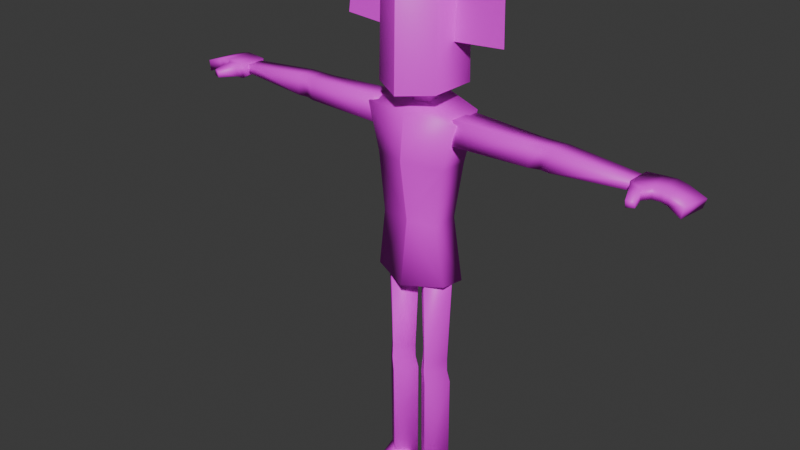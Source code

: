 # Source: tall_axe_guy.blend  (saved by Blender 4.3.34; exported with 4.5.12 LTS)
import bpy
from mathutils import Matrix  # noqa: F401  (used for matrix-valued properties, if any)

bpy.ops.wm.read_factory_settings(use_empty=True)
scene = bpy.context.scene
scene.name = 'Scene'

# ---- collections
col_collection = bpy.data.collections.new('Collection'); scene.collection.children.link(col_collection)

# ---- images (referenced by path relative to the original .blend; pixels are not part of the script)
import os
ASSET_DIR = os.environ.get("B2B_ASSET_DIR", "")  # directory of the original .blend (textures are referenced by path, not embedded)
HERE = os.path.dirname(os.path.abspath(__file__))  # packed textures are extracted next to this script under _unpacked/

def load_image(name, relpath, width, height, colorspace="sRGB"):
    """Load a texture the original file referenced (path relative to the .blend, or extracted next to this script)."""
    p = next((c for c in (os.path.join(HERE, relpath), os.path.join(ASSET_DIR, relpath)) if relpath and os.path.exists(c)), "")
    if p:
        img = bpy.data.images.load(p, check_existing=True)
        img.name = name
    else:  # same state as the original file: an image datablock whose file is absent (Cycles renders it pink)
        img = bpy.data.images.new(name, width, height)
        img.source = "FILE"
        img.filepath = "//" + (relpath or name)
    img.colorspace_settings.name = colorspace
    return img
img_body = load_image('body', 'body.png', 1024, 1024, 'sRGB')
img_horns = load_image('horns', 'horns.png', 1024, 1024, 'sRGB')

# ---- materials (node trees are filled in below, after node groups)
mat_body = bpy.data.materials.new('body')
mat_horns = bpy.data.materials.new('horns')

# ---- material node trees
mat_body.use_nodes = True; mat_body.node_tree.nodes.clear()
_N = mat_body.node_tree.nodes; _L = mat_body.node_tree.links
n0 = _N.new('ShaderNodeBsdfPrincipled'); n0.name = 'Principled BSDF'; n0.location = (10, 300)
n1 = _N.new('ShaderNodeOutputMaterial'); n1.name = 'Material Output'; n1.location = (300, 300)
n2 = _N.new('ShaderNodeTexImage'); n2.name = 'Image Texture'; n2.location = (-322, 309)
n2.image = img_body
n2.interpolation = 'Closest'
_L.new(n0.outputs[0], n1.inputs[0])
_L.new(n2.outputs[0], n0.inputs[0])
n1.is_active_output = True
mat_horns.use_nodes = True; mat_horns.node_tree.nodes.clear()
_N = mat_horns.node_tree.nodes; _L = mat_horns.node_tree.links
n0 = _N.new('ShaderNodeBsdfPrincipled'); n0.name = 'Principled BSDF'; n0.location = (10, 300)
n1 = _N.new('ShaderNodeOutputMaterial'); n1.name = 'Material Output'; n1.location = (300, 300)
n2 = _N.new('ShaderNodeTexImage'); n2.name = 'Image Texture'; n2.location = (-280, 280)
n2.image = img_horns
n2.interpolation = 'Closest'
_L.new(n0.outputs[0], n1.inputs[0])
_L.new(n2.outputs[0], n0.inputs[0])
_L.new(n2.outputs[1], n0.inputs[4])
n1.is_active_output = True

# ---- world
world_world = bpy.data.worlds.new('World'); scene.world = world_world
world_world.use_nodes = True; world_world.node_tree.nodes.clear()
_N = world_world.node_tree.nodes; _L = world_world.node_tree.links
n0 = _N.new('ShaderNodeOutputWorld'); n0.name = 'World Output'; n0.location = (300, 300)
n1 = _N.new('ShaderNodeBackground'); n1.name = 'Background'; n1.location = (10, 300)
n1.inputs[0].default_value = (0.05088, 0.05088, 0.05088, 1.0)
_L.new(n1.outputs[0], n0.inputs[0])
n0.is_active_output = True
world_world.color = (0.05088, 0.05088, 0.05088)
world_world.sun_shadow_jitter_overblur = 0.0

# ---- meshes
me_circle = bpy.data.meshes.new('Circle')
me_circle.from_pydata([(-1.863e-08, 0.1529, 1.979), (-0.1392, 0.0767, 1.96), (-0.1202, -0.07569, 1.96), (1.713e-08, -0.1442, 1.979), (-1.965e-08, 0.1615, 1.665), (-0.1432, 0.08036, 1.651), (-0.1227, -0.08193, 1.642), (1.799e-08, -0.1491, 1.63), (-1.16e-08, 0.09385, 1.663), (-0.06644, 0.05549, 1.663), (-0.06644, -0.02123, 1.663), (6.686e-09, -0.05959, 1.663), (-1.761e-08, 0.1408, 2.002), (-0.1138, 0.06397, 1.981), (-0.1138, -0.06124, 1.981), (1.282e-08, -0.11, 2.002), (-8.023e-09, 0.06405, 1.586), (-0.04155, 0.04042, 1.582), (-0.04155, -0.00685, 1.574), (3.247e-09, -0.03048, 1.569), (-2.388e-09, 0.01679, 1.538), (-1.035, 0.05123, 1.467), (-1.043, 0.05699, 1.499), (-0.8396, 0.05303, 1.485), (-0.8396, 0.05303, 1.53), (-1.021, -0.06327, 1.469), (-1.027, -0.06212, 1.512), (-0.8473, -0.05291, 1.475), (-0.8473, -0.05291, 1.535), (-0.938, 0.06878, 1.491), (-0.9386, 0.06878, 1.529), (-0.9471, -0.05291, 1.499), (-0.9471, -0.05291, 1.536), (-0.8527, -0.07657, 1.528), (-0.8527, -0.07657, 1.487), (-0.895, -0.07936, 1.497), (-0.895, -0.07936, 1.535), (-0.8784, -0.1454, 1.517), (-0.8815, -0.1454, 1.495), (-0.909, -0.1377, 1.498), (-0.9059, -0.1377, 1.521), (-0.9758, 0.06642, 1.485), (-0.972, -0.05369, 1.53), (-0.9766, 0.06642, 1.521), (-0.9702, -0.05369, 1.493), (-0.8926, 0.06383, 1.529), (-0.9159, -0.05291, 1.497), (-0.8926, 0.06383, 1.489), (-0.9159, -0.05291, 1.537), (-0.8292, 0.0355, 1.523), (-0.8292, 0.0355, 1.492), (-0.8344, -0.03674, 1.485), (-0.8344, -0.03674, 1.53), (-0.1138, 0.04865, 1.144), (-0.1913, 0.06359, 1.568), (-0.1511, -0.0538, 0.9077), (-0.1511, 0.0538, 0.8922), (-0.1138, -0.06679, 1.144), (-0.1913, -0.06044, 1.545), (3.469e-08, -0.1141, 0.8886), (-3.697e-08, 0.1141, 0.8592), (-2.11e-08, 0.06359, 1.144), (-3.265e-08, 0.1004, 1.61), (2.451e-08, -0.08172, 1.144), (3.037e-08, -0.1004, 1.563), (-0.1406, 0.06139, 1.356), (-0.1406, -0.06563, 1.369), (3.602e-08, -0.1184, 1.384), (-2.505e-08, 0.07616, 1.355), (-0.8434, 0.03178, 1.499), (-0.8434, 0.03484, 1.526), (-0.1786, 0.05325, 1.473), (-0.1786, 0.05722, 1.559), (-0.8434, -0.03046, 1.494), (-0.8434, -0.03046, 1.527), (-0.1786, -0.05285, 1.465), (-0.1786, -0.05285, 1.563), (-0.5147, 0.04852, 1.479), (-0.5147, 0.05193, 1.545), (-0.5147, -0.03755, 1.473), (-0.5147, -0.03755, 1.555), (-0.4625, 0.05383, 1.544), (-0.4766, -0.04945, 1.473), (-0.463, 0.04969, 1.48), (-0.4766, -0.04945, 1.555), (-0.5646, 0.04947, 1.48), (-0.552, -0.04354, 1.554), (-0.5651, 0.05316, 1.545), (-0.552, -0.04354, 1.474), (-0.1482, 0.03704, 1.545), (-0.1482, 0.04004, 1.476), (-0.1482, -0.03784, 1.47), (-0.1482, -0.03233, 1.545), (-0.8558, 0.02199, 1.497), (-0.8558, 0.02403, 1.52), (-0.8558, -0.01966, 1.519), (-0.8558, -0.01966, 1.495), (-0.07699, 0.08172, 0.01011), (-0.07699, 0.06962, 0.8978), (-0.009315, 0.006745, 0.02436), (-0.005304, -0.002071, 0.8978), (-0.1447, 0.006745, 0.02436), (-0.1487, -0.002071, 0.8978), (-0.07699, -0.05942, 0.0386), (-0.07699, -0.07376, 0.8978), (-0.07699, 0.05038, 0.5117), (-0.01721, -0.003373, 0.5165), (-0.07699, -0.07106, 0.5212), (-0.1368, -0.003373, 0.5165), (-0.07699, 0.05319, 0.5554), (-0.01969, -0.001578, 0.5641), (-0.07699, -0.06801, 0.5728), (-0.1343, -0.001578, 0.5641), (-0.007953, 0.002925, 0.4669), (-0.07699, -0.06426, 0.4559), (-0.146, 0.002925, 0.4669), (-0.07699, 0.06445, 0.4778), (-0.07699, -0.002071, 0.9423), (-0.1064, -0.1566, -0.0001285), (-0.1064, -0.1767, 0.02517), (-0.1309, -0.01108, -0.0001285), (-0.1309, -0.01108, 0.05863), (-0.01726, -0.03866, -0.0001285), (-0.01726, -0.03866, 0.05863), (-0.03824, 0.05364, -0.0001285), (-0.06206, 0.0403, 0.06935), (-0.09932, 0.06057, -0.0001285), (-0.09243, 0.04102, 0.06935), (-0.05919, -0.1787, -0.0001285), (-0.05919, -0.1988, 0.03649), (-0.08362, -0.02254, 0.07557)], [], [(1, 5, 6, 2), (2, 6, 7, 3), (0, 4, 5, 1), (6, 10, 11, 7), (4, 8, 9, 5), (5, 9, 10, 6), (2, 14, 13, 1), (3, 15, 14, 2), (1, 13, 12, 0), (10, 18, 19, 11), (9, 17, 18, 10), (8, 16, 17, 9), (13, 14, 15, 12), (18, 20, 19), (17, 20, 18), (16, 20, 17), (47, 45, 24, 23), (24, 28, 52, 49), (44, 42, 26, 25), (25, 26, 22, 21), (41, 44, 25, 21), (42, 43, 22, 26), (48, 45, 30, 32), (47, 46, 31, 29), (27, 28, 33, 34), (41, 43, 30, 29), (33, 36, 40, 37), (28, 24, 45, 48), (23, 27, 46, 47), (29, 30, 45, 47), (38, 37, 40, 39), (34, 33, 37, 38), (36, 35, 39, 40), (35, 34, 38, 39), (21, 22, 43, 41), (32, 30, 43, 42), (29, 31, 44, 41), (31, 32, 42, 44), (48, 32, 31, 46), (35, 36, 48, 46), (36, 33, 28, 48), (27, 34, 35, 46), (50, 49, 52, 51), (23, 24, 49, 50), (28, 27, 51, 52), (27, 23, 50, 51), (60, 59, 55, 56), (67, 64, 58, 66), (66, 58, 54, 65), (53, 61, 60, 56), (64, 62, 54, 58), (63, 57, 55, 59), (57, 53, 56, 55), (65, 54, 62, 68), (53, 65, 68, 61), (57, 66, 65, 53), (63, 67, 66, 57), (83, 81, 72, 71), (75, 71, 90, 91), (88, 86, 74, 73), (69, 73, 96, 93), (85, 88, 73, 69), (86, 87, 70, 74), (84, 81, 78, 80), (83, 82, 79, 77), (82, 84, 80, 79), (85, 87, 78, 77), (75, 76, 84, 82), (71, 75, 82, 83), (76, 72, 81, 84), (77, 78, 81, 83), (69, 70, 87, 85), (80, 78, 87, 86), (77, 79, 88, 85), (79, 80, 86, 88), (90, 89, 92, 91), (72, 76, 92, 89), (71, 72, 89, 90), (76, 75, 91, 92), (96, 95, 94, 93), (74, 70, 94, 95), (73, 74, 95, 96), (70, 69, 93, 94), (109, 98, 100, 110), (110, 100, 104, 111), (111, 104, 102, 112), (112, 102, 98, 109), (99, 103, 101, 97), (115, 108, 105, 116), (114, 107, 108, 115), (113, 106, 107, 114), (116, 105, 106, 113), (108, 112, 109, 105), (107, 111, 112, 108), (106, 110, 111, 107), (105, 109, 110, 106), (97, 116, 113, 99), (99, 113, 114, 103), (103, 114, 115, 101), (101, 115, 116, 97), (100, 98, 117), (98, 102, 117), (104, 100, 117), (102, 104, 117), (118, 119, 121, 120), (126, 127, 125, 124), (124, 125, 123, 122), (128, 129, 119, 118), (121, 119, 129, 130), (123, 130, 129), (122, 123, 129, 128), (120, 121, 127, 126), (120, 126, 124, 122, 128, 118), (127, 121, 130), (125, 127, 130, 123)])
me_circle.polygons.foreach_set('use_smooth', [True] * 115)
_k = set([(0, 4), (0, 12), (3, 7), (3, 15), (4, 5), (5, 6), (6, 7), (12, 13), (13, 14), (14, 15), (59, 63), (63, 67), (64, 67), (103, 114), (104, 111), (107, 111), (107, 114)])
me_circle.attributes.new('sharp_edge', 'BOOLEAN', 'EDGE').data.foreach_set('value', [ (min(e.vertices), max(e.vertices)) in _k for e in me_circle.edges])
_uv = me_circle.uv_layers.new(name='UVMap')
_uv.uv.foreach_set('vector', [0.1071, 0.8431, 0.121, 0.7201, 0.1964, 0.7274, 0.1735, 0.8603, 0.0425, 0.6438, 0.04094, 0.4826, 0.1087, 0.4762, 0.1087, 0.6544, 0.03925, 0.8594, 0.03864, 0.7224, 0.121, 0.7201, 0.1071, 0.8431, 0.1964, 0.7803, 0.2381, 0.7829, 0.2388, 0.8207, 0.202, 0.8451, 0.3122, 0.7201, 0.3002, 0.7447, 0.2639, 0.7501, 0.2417, 0.7201, 0.2417, 0.7201, 0.2639, 0.7501, 0.2381, 0.7829, 0.1964, 0.7803, 0.1735, 0.8603, 0.1563, 0.8838, 0.1043, 0.8704, 0.1071, 0.8431, 0.1087, 0.6544, 0.1087, 0.6818, 0.05227, 0.6712, 0.0425, 0.6438, 0.1071, 0.8431, 0.1043, 0.8704, 0.04771, 0.8838, 0.03925, 0.8594, 0.2381, 0.7829, 0.2777, 0.7986, 0.2802, 0.8172, 0.2388, 0.8207, 0.2639, 0.7501, 0.2855, 0.7829, 0.2777, 0.7986, 0.2381, 0.7829, 0.3002, 0.7447, 0.303, 0.7762, 0.2855, 0.7829, 0.2639, 0.7501, 0.2438, 0.8766, 0.2438, 0.9278, 0.1964, 0.9478, 0.1964, 0.8451, 0.2777, 0.7986, 0.3003, 0.8038, 0.2802, 0.8172, 0.2855, 0.7829, 0.3003, 0.8038, 0.2777, 0.7986, 0.303, 0.7762, 0.3003, 0.8038, 0.2855, 0.7829, 0.6288, 0.3749, 0.6428, 0.3749, 0.6428, 0.3791, 0.6288, 0.3791, 0.6568, 0.3932, 0.6428, 0.3932, 0.6428, 0.3932, 0.6568, 0.3932, 0.6288, 0.402, 0.6428, 0.402, 0.6428, 0.4072, 0.6288, 0.4072, 0.6288, 0.4072, 0.6428, 0.4072, 0.6428, 0.4212, 0.6288, 0.4212, 0.6148, 0.402, 0.6288, 0.402, 0.6288, 0.4072, 0.6148, 0.4072, 0.6428, 0.402, 0.6568, 0.402, 0.6568, 0.4072, 0.6428, 0.4072, 0.6428, 0.3974, 0.6568, 0.3974, 0.6568, 0.4002, 0.6428, 0.4002, 0.6148, 0.3974, 0.6288, 0.3974, 0.6288, 0.4002, 0.6148, 0.4002, 0.6288, 0.3932, 0.6428, 0.3932, 0.6428, 0.3932, 0.6288, 0.3932, 0.6288, 0.3702, 0.6428, 0.3702, 0.6428, 0.3721, 0.6288, 0.3721, 0.6428, 0.3932, 0.6428, 0.4002, 0.6428, 0.4002, 0.6428, 0.3932, 0.6428, 0.3932, 0.6568, 0.3932, 0.6568, 0.3974, 0.6428, 0.3974, 0.6148, 0.3932, 0.6288, 0.3932, 0.6288, 0.3974, 0.6148, 0.3974, 0.6288, 0.3721, 0.6428, 0.3721, 0.6428, 0.3749, 0.6288, 0.3749, 0.6288, 0.3932, 0.6428, 0.3932, 0.6428, 0.4002, 0.6288, 0.4002, 0.6288, 0.3932, 0.6428, 0.3932, 0.6428, 0.3932, 0.6288, 0.3932, 0.6428, 0.4002, 0.6288, 0.4002, 0.6288, 0.4002, 0.6428, 0.4002, 0.6288, 0.4002, 0.6288, 0.3932, 0.6288, 0.3932, 0.6288, 0.4002, 0.6288, 0.3651, 0.6428, 0.3651, 0.6428, 0.3702, 0.6288, 0.3702, 0.6428, 0.4002, 0.6568, 0.4002, 0.6568, 0.402, 0.6428, 0.402, 0.6148, 0.4002, 0.6288, 0.4002, 0.6288, 0.402, 0.6148, 0.402, 0.6288, 0.4002, 0.6428, 0.4002, 0.6428, 0.402, 0.6288, 0.402, 0.6428, 0.3974, 0.6428, 0.4002, 0.6288, 0.4002, 0.6288, 0.3974, 0.6288, 0.4002, 0.6428, 0.4002, 0.6428, 0.3974, 0.6288, 0.3974, 0.6428, 0.4002, 0.6428, 0.3932, 0.6428, 0.3932, 0.6428, 0.3974, 0.6288, 0.3932, 0.6288, 0.3932, 0.6288, 0.4002, 0.6288, 0.3974, 0.6288, 0.3791, 0.6428, 0.3791, 0.6428, 0.3932, 0.6288, 0.3932, 0.6288, 0.3791, 0.6428, 0.3791, 0.6428, 0.3791, 0.6288, 0.3791, 0.6428, 0.3932, 0.6288, 0.3932, 0.6288, 0.3932, 0.6428, 0.3932, 0.6288, 0.3932, 0.6148, 0.3932, 0.6148, 0.3932, 0.6288, 0.3932, 0.938, 0.6209, 0.938, 0.7568, 0.8481, 0.7209, 0.8481, 0.6569, 0.4529, 0.8339, 0.4529, 0.9685, 0.309, 0.9547, 0.3472, 0.8221, 0.4891, 0.8173, 0.4931, 0.9505, 0.5868, 0.9679, 0.5852, 0.8076, 0.6987, 0.6522, 0.6213, 0.6522, 0.6213, 0.4583, 0.724, 0.4807, 0.9411, 0.8147, 0.9411, 0.9466, 0.8155, 0.9224, 0.8155, 0.8409, 0.4529, 0.6534, 0.3673, 0.6534, 0.3393, 0.4754, 0.4529, 0.461, 0.4883, 0.6477, 0.5756, 0.6477, 0.5794, 0.457, 0.4981, 0.4688, 0.7169, 0.796, 0.7513, 0.9401, 0.6213, 0.9685, 0.6213, 0.7957, 0.6987, 0.6522, 0.7169, 0.796, 0.6213, 0.7957, 0.6213, 0.6522, 0.4883, 0.6477, 0.4891, 0.8173, 0.5852, 0.8076, 0.5756, 0.6477, 0.4529, 0.6534, 0.4529, 0.8339, 0.3472, 0.8221, 0.3673, 0.6534, 0.2306, 0.3111, 0.2304, 0.3452, 0.05391, 0.3555, 0.05391, 0.3045, 0.03349, 0.1957, 0.03349, 0.2488, 0.01633, 0.2416, 0.01633, 0.2036, 0.2174, 0.02005, 0.2174, 0.06493, 0.0421, 0.05193, 0.0421, 0.02865, 0.4084, 0.2399, 0.4084, 0.2048, 0.4154, 0.2109, 0.4154, 0.2344, 0.2506, 0.2461, 0.2446, 0.2016, 0.4084, 0.2048, 0.4084, 0.2399, 0.2111, 0.1193, 0.2039, 0.1726, 0.02237, 0.1655, 0.02237, 0.123, 0.2619, 0.1186, 0.2689, 0.1699, 0.236, 0.1727, 0.236, 0.1223, 0.1947, 0.2437, 0.2006, 0.201, 0.223, 0.2042, 0.223, 0.2463, 0.2646, 0.02148, 0.2646, 0.0635, 0.2406, 0.06602, 0.2406, 0.01895, 0.2919, 0.3095, 0.2922, 0.3469, 0.2616, 0.3478, 0.2616, 0.3085, 0.4434, 0.0143, 0.4434, 0.07068, 0.2646, 0.0635, 0.2646, 0.02148, 0.03349, 0.2488, 0.03349, 0.1957, 0.2006, 0.201, 0.1947, 0.2437, 0.4544, 0.1125, 0.4544, 0.176, 0.2689, 0.1699, 0.2619, 0.1186, 0.2616, 0.3085, 0.2616, 0.3478, 0.2304, 0.3452, 0.2306, 0.3111, 0.4648, 0.3176, 0.4648, 0.3385, 0.2922, 0.3469, 0.2919, 0.3095, 0.236, 0.1223, 0.236, 0.1727, 0.2039, 0.1726, 0.2111, 0.1193, 0.223, 0.2463, 0.223, 0.2042, 0.2446, 0.2016, 0.2506, 0.2461, 0.2406, 0.01895, 0.2406, 0.06602, 0.2174, 0.06493, 0.2174, 0.02005, 0.4519, 0.3794, 0.4501, 0.4213, 0.4077, 0.4212, 0.4044, 0.3759, 0.4544, 0.176, 0.4544, 0.1125, 0.4742, 0.1247, 0.4742, 0.1637, 0.05391, 0.3045, 0.05391, 0.3555, 0.0351, 0.3468, 0.0351, 0.3101, 0.4434, 0.07068, 0.4434, 0.0143, 0.4618, 0.02103, 0.4618, 0.05979, 0.3783, 0.4013, 0.3783, 0.4195, 0.3452, 0.4201, 0.3467, 0.4029, 0.02237, 0.123, 0.02237, 0.1655, 0.01431, 0.1584, 0.01431, 0.13, 0.0421, 0.02865, 0.0421, 0.05193, 0.03462, 0.04751, 0.03462, 0.03307, 0.4648, 0.3385, 0.4648, 0.3176, 0.4725, 0.3206, 0.4725, 0.3346, 0.8524, 0.2842, 0.8533, 0.4171, 0.8237, 0.4281, 0.8126, 0.2889, 0.7834, 0.2777, 0.7779, 0.4288, 0.7437, 0.4173, 0.7437, 0.2817, 0.7437, 0.2817, 0.7437, 0.4173, 0.7095, 0.4288, 0.704, 0.2777, 0.8922, 0.2884, 0.883, 0.4277, 0.8533, 0.4171, 0.8524, 0.2842, 0.9585, 0.3957, 0.9585, 0.4441, 0.9102, 0.4441, 0.9102, 0.3957, 0.8871, 0.2407, 0.8899, 0.2647, 0.8522, 0.2624, 0.8521, 0.244, 0.7437, 0.2304, 0.7437, 0.2596, 0.7073, 0.2562, 0.7077, 0.2333, 0.7798, 0.2333, 0.7801, 0.2562, 0.7437, 0.2596, 0.7437, 0.2304, 0.8521, 0.244, 0.8522, 0.2624, 0.8146, 0.2652, 0.817, 0.2411, 0.8899, 0.2647, 0.8922, 0.2884, 0.8524, 0.2842, 0.8522, 0.2624, 0.7437, 0.2596, 0.7437, 0.2817, 0.704, 0.2777, 0.7073, 0.2562, 0.7801, 0.2562, 0.7834, 0.2777, 0.7437, 0.2817, 0.7437, 0.2596, 0.8522, 0.2624, 0.8524, 0.2842, 0.8126, 0.2889, 0.8146, 0.2652, 0.8506, 0.01699, 0.8521, 0.244, 0.817, 0.2411, 0.809, 0.0246, 0.7845, 0.01971, 0.7798, 0.2333, 0.7437, 0.2304, 0.7437, 0.02569, 0.7437, 0.02569, 0.7437, 0.2304, 0.7077, 0.2333, 0.7029, 0.01971, 0.8922, 0.02403, 0.8871, 0.2407, 0.8521, 0.244, 0.8506, 0.01699, 0.8237, 0.4281, 0.8533, 0.4171, 0.8535, 0.4454, 0.8533, 0.4171, 0.883, 0.4277, 0.8535, 0.4454, 0.7437, 0.4173, 0.7779, 0.4288, 0.7437, 0.4497, 0.7095, 0.4288, 0.7437, 0.4173, 0.7437, 0.4497, 0.618, 0.1415, 0.6057, 0.1482, 0.6033, 0.07429, 0.6284, 0.07844, 0.5429, 0.1872, 0.5415, 0.1523, 0.5559, 0.1502, 0.572, 0.1823, 0.5304, 0.2186, 0.5656, 0.2186, 0.5608, 0.2613, 0.5332, 0.263, 0.5311, 0.3671, 0.5517, 0.3626, 0.5469, 0.3891, 0.5311, 0.3934, 0.5195, 0.1299, 0.5195, 0.04973, 0.542, 0.03744, 0.5423, 0.1223, 0.5727, 0.1104, 0.5423, 0.1223, 0.542, 0.03744, 0.5332, 0.263, 0.5608, 0.2613, 0.5554, 0.3398, 0.5374, 0.3317, 0.6284, 0.07844, 0.6033, 0.07429, 0.6033, 0.04584, 0.6347, 0.04511, 0.5955, 0.2505, 0.6153, 0.2204, 0.6425, 0.2283, 0.645, 0.2718, 0.6152, 0.3321, 0.5955, 0.3185, 0.5415, 0.1523, 0.5195, 0.1299, 0.5423, 0.1223, 0.5559, 0.1502, 0.5415, 0.1523, 0.5423, 0.1223, 0.5727, 0.1104])
me_circle.materials.append(mat_body)
me_circle.update()
me_plane = bpy.data.meshes.new('Plane')
me_plane.from_pydata([(-0.3305, -0.01109, 0.1687), (-0.1187, -0.01212, 0.1536), (-0.3003, 0.01788, 0.5913), (-0.08846, 0.01684, 0.5763)], [], [(0, 1, 3, 2)])
_uv = me_plane.uv_layers.new(name='UVMap')
_uv.uv.foreach_set('vector', [0.0, 0.0, 1.0, 0.0, 1.0, 1.0, 0.0, 1.0])
me_plane.materials.append(mat_horns)
me_plane.update()
me_cube_010 = bpy.data.meshes.new('Cube.010')
me_cube_010.from_pydata([], [], [])
me_cube_010.materials.append(None)
me_cube_010.update()
arm_armature = bpy.data.armatures.new('Armature')  # bones are not reproduced

# ---- objects
ob_body_mesh = bpy.data.objects.new('body_mesh', me_circle)
ob_skeleton = bpy.data.objects.new('skeleton', arm_armature)
ob_horns_mesh = bpy.data.objects.new('horns_mesh', me_plane)
ob_tall_axe_mesh = bpy.data.objects.new('tall_axe_mesh', me_cube_010)

# ---- transforms, parenting, visibility, modifiers, constraints
ob_body_mesh.parent = ob_skeleton
ob_body_mesh.location = (0.0, 0.0, 0.0)
_vg = ob_body_mesh.vertex_groups.new(name='root')
for _i, _w in zip([53, 54, 55, 56, 57, 58, 59, 60, 61, 62, 63, 64, 65, 66, 67, 68, 69, 70, 71, 72, 73, 74, 75, 76, 77, 78, 79, 80, 81, 82, 83, 84, 85, 86, 87, 88, 89, 90, 91, 92, 93, 94, 95, 96], [0.0, 0.0, 0.0, 0.0, 0.0, 0.0, 0.0, 0.0, 0.0, 0.0, 0.0, 0.0, 0.0, 0.0, 0.0, 0.0, 0.0, 0.0, 0.0, 0.0, 0.0, 0.0, 0.0, 0.0, 0.0, 0.0, 0.0, 0.0, 0.0, 0.0, 0.0, 0.0, 0.0, 0.0, 0.0, 0.0, 0.0, 0.0, 0.0, 0.0, 0.0, 0.0, 0.0, 0.0]): _vg.add([_i], _w, 'REPLACE')
_vg = ob_body_mesh.vertex_groups.new(name='torso1')
for _i, _w in zip([53, 54, 57, 58, 61, 62, 63, 64, 65, 66, 67, 68], [1.0, 0.0, 1.0, 0.0, 1.0, 0.0, 1.0, 0.0, 0.0, 0.0, 0.0, 0.0]): _vg.add([_i], _w, 'REPLACE')
_vg = ob_body_mesh.vertex_groups.new(name='torso2')
for _i, _w in zip([0, 1, 2, 3, 4, 5, 6, 7, 8, 9, 10, 11, 12, 13, 14, 15, 16, 17, 18, 19, 20, 53, 54, 57, 58, 61, 62, 63, 64, 65, 66, 67, 68], [0.0, 0.0, 0.0, 0.0, 0.0, 0.0, 0.0, 0.0, 0.0, 0.0, 0.0, 0.0, 0.0, 0.0, 0.0, 0.0, 0.0, 0.0, 0.0, 0.0, 0.0, 0.0, 1.0, 0.0, 1.0, 0.0, 1.0, 0.0, 1.0, 1.0, 1.0, 1.0, 1.0]): _vg.add([_i], _w, 'REPLACE')
_vg = ob_body_mesh.vertex_groups.new(name='head')
for _i, _w in zip([0, 1, 2, 3, 4, 5, 6, 7, 8, 9, 10, 11, 12, 13, 14, 15, 16, 17, 18, 19, 20, 53, 54, 55, 56, 57, 58, 59, 60, 61, 62, 63, 64, 65, 66, 67, 68, 69, 70, 71, 72, 73, 74, 75, 76, 77, 78, 79, 80, 81, 82, 83, 84, 85, 86, 87, 88, 89, 90, 91, 92, 93, 94, 95, 96], [1.0, 1.0, 1.0, 1.0, 1.0, 1.0, 1.0, 1.0, 1.0, 1.0, 1.0, 1.0, 1.0, 1.0, 1.0, 1.0, 1.0, 1.0, 1.0, 1.0, 1.0, 0.0, 0.0, 0.0, 0.0, 0.0, 0.0, 0.0, 0.0, 0.0, 0.0, 0.0, 0.0, 0.0, 0.0, 0.0, 0.0, 0.0, 0.0, 0.0, 0.0, 0.0, 0.0, 0.0, 0.0, 0.0, 0.0, 0.0, 0.0, 0.0, 0.0, 0.0, 0.0, 0.0, 0.0, 0.0, 0.0, 0.0, 0.0, 0.0, 0.0, 0.0, 0.0, 0.0, 0.0]): _vg.add([_i], _w, 'REPLACE')
_vg = ob_body_mesh.vertex_groups.new(name='r_arm0')
for _i, _w in zip([0, 1, 2, 3, 4, 5, 6, 7, 8, 9, 10, 11, 12, 13, 14, 15, 16, 17, 18, 19, 20, 71, 72, 75, 76, 77, 78, 79, 80, 81, 82, 83, 84, 85, 86, 87, 88, 89, 90, 91, 92], [0.0, 0.0, 0.0, 0.0, 0.0, 0.0, 0.0, 0.0, 0.0, 0.0, 0.0, 0.0, 0.0, 0.0, 0.0, 0.0, 0.0, 0.0, 0.0, 0.0, 0.0, 0.9997, 0.9992, 0.9979, 0.9954, 0.4937, 0.5011, 0.3563, 0.6399, 0.9821, 0.897, 0.977, 0.9288, 0.005161, 0.1218, 0.00787, 0.08336, 0.9995, 0.9997, 0.9991, 0.9985]): _vg.add([_i], _w, 'REPLACE')
_vg = ob_body_mesh.vertex_groups.new(name='r_arm1')
for _i, _w in zip([0, 1, 2, 3, 4, 5, 6, 7, 8, 9, 10, 11, 12, 13, 14, 15, 16, 17, 18, 19, 20, 69, 70, 73, 74, 77, 78, 79, 80, 82, 84, 85, 86, 87, 88, 93, 94, 95, 96], [0.0, 0.0, 0.0, 0.0, 0.0, 0.0, 0.0, 0.0, 0.0, 0.0, 0.0, 0.0, 0.0, 0.0, 0.0, 0.0, 0.0, 0.0, 0.0, 0.0, 0.0, 1.0, 1.0, 1.0, 1.0, 0.5061, 0.4988, 0.6407, 0.3568, 0.1025, 0.07067, 0.9709, 0.8689, 0.9702, 0.9083, 1.0, 1.0, 1.0, 1.0]): _vg.add([_i], _w, 'REPLACE')
_vg = ob_body_mesh.vertex_groups.new(name='r_hand0')
for _i, _w in zip([21, 22, 23, 24, 25, 26, 27, 28, 29, 30, 31, 32, 33, 34, 35, 36, 41, 42, 43, 44, 45, 46, 47, 48, 49, 50, 51, 52, 53, 54, 55, 56, 57, 58, 59, 60, 61, 62, 63, 64, 65, 66, 67, 68, 69, 70, 71, 72, 73, 74, 75, 76, 77, 78, 79, 80, 81, 82, 83, 84, 85, 86, 87, 88, 89, 90, 91, 92, 93, 94, 95, 96], [0.08189, 0.0961, 1.0, 1.0, 0.03575, 0.0361, 1.0, 1.0, 0.6616, 0.5098, 0.206, 0.2313, 0.04479, 0.06444, 0.05008, 0.07402, 0.217, 0.1075, 0.1806, 0.09597, 1.0, 1.0, 1.0, 1.0, 1.0, 1.0, 1.0, 1.0, 0.0, 0.0, 0.0, 0.0, 0.0, 0.0, 0.0, 0.0, 0.0, 0.0, 0.0, 0.0, 0.0, 0.0, 0.0, 0.0, 0.0, 0.0, 0.0, 0.0, 0.0, 0.0, 0.0, 0.0, 0.0, 0.0, 0.0, 0.0, 0.0, 0.0, 0.0, 0.0, 0.0, 0.0, 0.0, 0.0, 0.0, 0.0, 0.0, 0.0, 0.0, 0.0, 0.0, 0.0]): _vg.add([_i], _w, 'REPLACE')
_vg = ob_body_mesh.vertex_groups.new(name='r_hand1')
for _i, _w in zip([21, 22, 23, 24, 25, 26, 27, 28, 29, 30, 31, 32, 34, 35, 36, 41, 42, 43, 44, 45, 46, 47, 48, 49, 50, 51, 52], [1.0, 1.0, 0.0, 0.0, 1.0, 1.0, 0.0, 0.0, 0.3242, 0.4792, 0.6882, 0.6629, 0.0, 0.0, 0.0, 1.0, 1.0, 1.0, 1.0, 0.0, 0.0, 0.0, 0.0, 0.0, 0.0, 0.0, 0.0]): _vg.add([_i], _w, 'REPLACE')
_vg = ob_body_mesh.vertex_groups.new(name='r_thumb')
for _i, _w in zip([23, 24, 27, 28, 29, 30, 31, 32, 33, 34, 35, 36, 37, 38, 39, 40, 41, 42, 44, 45, 46, 47, 48, 49, 50, 51, 52], [0.0, 0.0, 0.0, 0.0, 0.0, 0.0, 0.0, 0.0, 0.946, 0.9267, 0.9275, 0.8972, 0.9975, 0.9965, 0.9968, 0.9936, 0.0, 0.0, 0.0, 0.0, 0.0, 0.0, 0.0, 0.0, 0.0, 0.0, 0.0]): _vg.add([_i], _w, 'REPLACE')
_vg = ob_body_mesh.vertex_groups.new(name='r_leg0')
for _i, _w in zip([53, 54, 55, 56, 57, 58, 59, 60, 61, 62, 63, 64, 65, 66, 67, 68, 69, 70, 71, 72, 73, 74, 75, 76, 77, 78, 79, 80, 81, 82, 83, 84, 85, 86, 87, 88, 89, 90, 91, 92, 93, 94, 95, 96, 98, 100, 102, 104, 105, 106, 107, 108, 109, 110, 111, 112, 113, 115, 116, 117], [0.0, 0.0, 0.0, 0.0, 0.0, 0.0, 0.0, 0.0, 0.0, 0.0, 0.0, 0.0, 0.0, 0.0, 0.0, 0.0, 0.0, 0.0, 0.0, 0.0, 0.0, 0.0, 0.0, 0.0, 0.0, 0.0, 0.0, 0.0, 0.0, 0.0, 0.0, 0.0, 0.0, 0.0, 0.0, 0.0, 0.0, 0.0, 0.0, 0.0, 0.0, 0.0, 0.0, 0.0, 0.9989, 0.9989, 0.9995, 0.9999, 0.3246, 0.2938, 0.5046, 0.7072, 0.8936, 0.9151, 0.9893, 0.9564, 0.003836, 0.05574, 0.05403, 0.9998]): _vg.add([_i], _w, 'REPLACE')
_vg = ob_body_mesh.vertex_groups.new(name='r_leg1')
for _i, _w in zip([53, 54, 55, 56, 57, 58, 59, 60, 61, 62, 63, 64, 65, 66, 67, 68, 69, 70, 71, 72, 73, 74, 75, 76, 77, 78, 79, 80, 81, 82, 83, 84, 85, 86, 87, 88, 89, 90, 91, 92, 93, 94, 95, 96, 97, 99, 101, 103, 105, 106, 107, 108, 109, 110, 112, 113, 114, 115, 116, 118, 119, 120, 121, 122, 123, 124, 125, 126, 127, 128, 129, 130], [0.0, 0.0, 0.0, 0.0, 0.0, 0.0, 0.0, 0.0, 0.0, 0.0, 0.0, 0.0, 0.0, 0.0, 0.0, 0.0, 0.0, 0.0, 0.0, 0.0, 0.0, 0.0, 0.0, 0.0, 0.0, 0.0, 0.0, 0.0, 0.0, 0.0, 0.0, 0.0, 0.0, 0.0, 0.0, 0.0, 0.0, 0.0, 0.0, 0.0, 0.0, 0.0, 0.0, 0.0, 1.0, 1.0, 1.0, 1.0, 0.6727, 0.7041, 0.4954, 0.2908, 0.1059, 0.08465, 0.03675, 0.9645, 0.9972, 0.9353, 0.9389, 0.0, 0.0, 0.0, 0.0, 0.0, 0.0, 0.0, 0.0, 0.0, 0.0, 0.0, 0.0, 0.0]): _vg.add([_i], _w, 'REPLACE')
_vg = ob_body_mesh.vertex_groups.new(name='r_foot')
for _i, _w in zip([97, 99, 101, 103, 118, 119, 120, 121, 122, 123, 124, 125, 126, 127, 128, 129, 130], [0.0, 0.0, 0.0, 0.0, 1.0, 1.0, 1.0, 1.0, 1.0, 1.0, 1.0, 1.0, 1.0, 1.0, 1.0, 1.0, 1.0]): _vg.add([_i], _w, 'REPLACE')
_vg = ob_body_mesh.vertex_groups.new(name='l_arm0')
_vg = ob_body_mesh.vertex_groups.new(name='l_arm1')
_vg = ob_body_mesh.vertex_groups.new(name='l_hand0')
_vg = ob_body_mesh.vertex_groups.new(name='l_hand1')
_vg = ob_body_mesh.vertex_groups.new(name='l_thumb')
_vg = ob_body_mesh.vertex_groups.new(name='l_leg0')
_vg = ob_body_mesh.vertex_groups.new(name='l_leg1')
_vg = ob_body_mesh.vertex_groups.new(name='l_foot')
_vg = ob_body_mesh.vertex_groups.new(name='torso0')
_vg.add([55, 56, 59, 60], 1.0, 'REPLACE')
_m = ob_body_mesh.modifiers.new('Mirror', 'MIRROR')
_m = ob_body_mesh.modifiers.new('Armature', 'ARMATURE')
_m.object = ob_skeleton
ob_skeleton.location = (0.0, 0.0, 0.0)
ob_horns_mesh.parent = ob_skeleton
ob_horns_mesh.location = (-1.643e-09, 0.01165, 1.655)
_vg = ob_horns_mesh.vertex_groups.new(name='root')
_vg = ob_horns_mesh.vertex_groups.new(name='r_leg0')
_vg = ob_horns_mesh.vertex_groups.new(name='r_leg1')
_vg = ob_horns_mesh.vertex_groups.new(name='r_foot')
_vg = ob_horns_mesh.vertex_groups.new(name='l_leg0')
_vg = ob_horns_mesh.vertex_groups.new(name='l_leg1')
_vg = ob_horns_mesh.vertex_groups.new(name='l_foot')
_vg = ob_horns_mesh.vertex_groups.new(name='torso0')
_vg = ob_horns_mesh.vertex_groups.new(name='torso1')
_vg = ob_horns_mesh.vertex_groups.new(name='torso2')
_vg = ob_horns_mesh.vertex_groups.new(name='head')
_vg.add([0, 1, 2, 3], 1.0, 'REPLACE')
_vg = ob_horns_mesh.vertex_groups.new(name='r_arm0')
_vg = ob_horns_mesh.vertex_groups.new(name='r_arm1')
_vg = ob_horns_mesh.vertex_groups.new(name='r_hand0')
_vg = ob_horns_mesh.vertex_groups.new(name='r_hand1')
_vg = ob_horns_mesh.vertex_groups.new(name='r_thumb')
_vg = ob_horns_mesh.vertex_groups.new(name='l_arm0')
_vg = ob_horns_mesh.vertex_groups.new(name='l_arm1')
_vg = ob_horns_mesh.vertex_groups.new(name='l_hand0')
_vg = ob_horns_mesh.vertex_groups.new(name='l_hand1')
_vg = ob_horns_mesh.vertex_groups.new(name='l_thumb')
_m = ob_horns_mesh.modifiers.new('Mirror', 'MIRROR')
_m = ob_horns_mesh.modifiers.new('Armature', 'ARMATURE')
_m.object = ob_skeleton
ob_tall_axe_mesh.location = (0.0, 0.0, 0.0)
_c = ob_tall_axe_mesh.constraints.new('COPY_TRANSFORMS'); _c.name = 'Copy Transforms'
_c.target = ob_skeleton
_c.subtarget = 'r_hold'

# ---- collection membership
col_collection.objects.link(ob_body_mesh)
col_collection.objects.link(ob_skeleton)
col_collection.objects.link(ob_horns_mesh)
col_collection.objects.link(ob_tall_axe_mesh)

# ---- scene / render settings (as saved in the file)
scene.frame_start = 0; scene.frame_end = 240; scene.frame_set(0)
scene.render.engine = 'BLENDER_EEVEE_NEXT'
bpy.context.view_layer.update()

# ---- added for rendering (the .blend has no active camera and no usable light): camera, sun
cam_auto = bpy.data.cameras.new('AutoCamera')
cam_auto.lens = 50.0
cam_auto.sensor_width = 36.0
cam_auto.clip_end = 1000.0
ob_auto_camera = bpy.data.objects.new('AutoCamera', cam_auto)
scene.collection.objects.link(ob_auto_camera)
ob_auto_camera.location = (2.24464, -2.81159, 2.93354)
ob_auto_camera.rotation_euler = (1.09748, -7.21219e-08, 0.694738)
scene.camera = ob_auto_camera
light_auto_sun = bpy.data.lights.new('AutoSun', 'SUN')
light_auto_sun.energy = 3.0
light_auto_sun.angle = 0.0523599
ob_auto_sun = bpy.data.objects.new('AutoSun', light_auto_sun)
scene.collection.objects.link(ob_auto_sun)
ob_auto_sun.rotation_euler = (0.872665, 0.174533, 0.523599)
bpy.context.view_layer.update()
